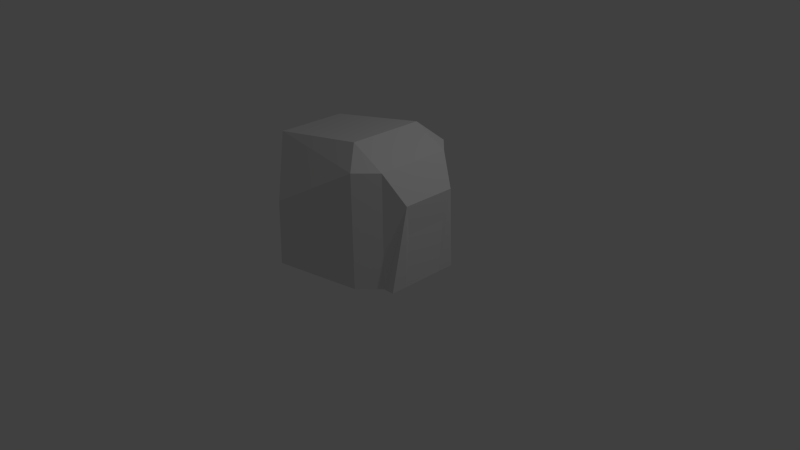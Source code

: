 # Source: StoreHouse.blend  (saved by Blender 2.74.0; exported with 4.5.12 LTS)
import bpy
from mathutils import Matrix  # noqa: F401  (used for matrix-valued properties, if any)

bpy.ops.wm.read_factory_settings(use_empty=True)
scene = bpy.context.scene
scene.name = 'Scene'

# ---- collections
col_collection_1 = bpy.data.collections.new('Collection 1'); scene.collection.children.link(col_collection_1)

# ---- materials (node trees are filled in below, after node groups)
mat_beton = bpy.data.materials.new('Beton')
mat_beton.alpha_threshold = 0.0
mat_beton.use_transparent_shadow = False
mat_beton.roughness = 0.5
mat_dach = bpy.data.materials.new('Dach')
mat_dach.alpha_threshold = 0.0
mat_dach.use_transparent_shadow = False
mat_dach.roughness = 0.5
mat_rolltor = bpy.data.materials.new('Rolltor')
mat_rolltor.alpha_threshold = 0.0
mat_rolltor.use_transparent_shadow = False
mat_rolltor.roughness = 0.5

# ---- material node trees

# ---- world
world_world = bpy.data.worlds.new('World'); scene.world = world_world
world_world.color = (0.05088, 0.05088, 0.05088)
world_world.use_sun_shadow = False
world_world.sun_shadow_jitter_overblur = 0.0
world_world.cycles.sampling_method = 'MANUAL'
world_world.cycles.sample_map_resolution = 256

# ---- cameras
cam_camera = bpy.data.cameras.new('Camera')
cam_camera.clip_end = 100.0
cam_camera.lens = 35.0
cam_camera.sensor_width = 32.0
cam_camera.sensor_height = 18.0
cam_camera.ortho_scale = 7.314
cam_camera.dof.focus_distance = 0.0
cam_camera.dof.aperture_fstop = 128.0

# ---- lights
light_lamp = bpy.data.lights.new('Lamp', 'POINT')
light_lamp.transmission_factor = 0.0
light_lamp.cutoff_distance = 30.0
light_lamp.energy = 100.0
light_lamp.shadow_buffer_clip_start = 1.001
light_lamp.shadow_soft_size = 0.1
light_lamp.shadow_maximum_resolution = 0.006
light_lamp.use_absolute_resolution = True
light_lamp.cycles.use_multiple_importance_sampling = False

# ---- meshes
me_plane = bpy.data.meshes.new('Plane')
me_plane.from_pydata([(0.2843, 0.5, 1.746), (0.2843, -0.5, 1.746), (-0.6368, 0.9865, 0.0), (-0.6368, -0.9865, 0.0), (0.8984, -0.5, 0.0), (0.8984, 0.5, 0.0), (-1.0, 0.4675, 0.0), (-1.0, -0.4675, 0.0), (0.5, -0.75, 0.0), (0.5, 0.75, 0.0), (0.75, 0.5, 0.0), (0.75, -0.5, 0.0), (-0.6368, 0.9865, 0.8779), (-0.5904, -0.9865, 0.8779), (1.002, 0.357, 1.126), (1.002, -0.357, 1.126), (-1.148, 0.4675, 1.5), (-1.148, -0.4675, 1.5), (0.5, -0.75, 1.5), (0.5, 0.75, 1.5), (0.75, 0.5, 1.5), (0.75, -0.5, 1.5), (0.8984, -0.2797, 0.0), (0.8984, 0.2797, 0.0), (0.9517, -0.2797, 0.7239), (0.9517, 0.2797, 0.7239)], [], [(20, 0, 1, 21), (8, 11, 21, 18), (6, 7, 17, 16), (19, 9, 2, 12), (9, 19, 20, 10), (21, 15, 14, 20), (19, 0, 20), (21, 1, 18), (12, 2, 6, 16), (17, 13, 18, 1), (7, 3, 13, 17), (13, 3, 8, 18), (20, 14, 5, 10), (11, 4, 15, 21), (1, 0, 16, 17), (12, 16, 0, 19), (22, 23, 25, 24), (14, 15, 4, 22, 24, 25, 23, 5)])
me_plane.polygons.foreach_set('material_index', [1, 0, 0, 0, 0, 1, 1, 1, 0, 1, 0, 0, 0, 0, 1, 1, 2, 0])
_uv = me_plane.uv_layers.new(name='UVMap')
_uv.uv.foreach_set('vector', [0.7534, 0.08995, 0.7534, 0.293, 0.2466, 0.293, 0.2466, 0.08995, 0.64, 0.04116, 0.8241, 0.04254, 0.8218, 0.981, 0.6376, 0.9796, 0.2674, 0.1034, 0.7343, 0.1034, 0.7343, 0.9588, 0.2674, 0.9588, 0.372, 0.9877, 0.3717, 0.02084, 0.9845, 0.02566, 0.9847, 0.5915, 0.3717, 0.02084, 0.372, 0.9877, 0.1756, 0.9886, 0.1753, 0.02178, 0.2407, 0.265, 0.3132, 0.1163, 0.675, 0.1163, 0.7475, 0.265, 0.8801, 0.2098, 0.7534, 0.293, 0.7534, 0.08995, 0.2466, 0.08995, 0.2466, 0.293, 0.1199, 0.2098, 0.008238, 0.5789, 0.008238, 0.08312, 0.2674, 0.1034, 0.2674, 0.9588, 0.263, 1.0, 0.0, 0.7838, 0.1199, 0.2098, 0.2466, 0.293, 0.7343, 0.1034, 0.9934, 0.08312, 0.9934, 0.5763, 0.7343, 0.9588, 0.04231, 0.5903, 0.0207, 0.04116, 0.64, 0.04116, 0.6376, 0.9796, 0.1756, 0.9886, 0.01164, 0.7473, 0.1049, 0.02084, 0.1753, 0.02178, 0.8241, 0.04254, 0.8975, 0.04232, 0.9815, 0.7476, 0.8218, 0.981, 0.2466, 0.293, 0.7534, 0.293, 0.737, 1.0, 0.263, 1.0, 1.0, 0.8061, 0.737, 1.0, 0.7534, 0.293, 0.8801, 0.2098, 0.0001005, 9.975e-05, 0.9954, 0.0001006, 0.9954, 0.9999, 9.975e-05, 0.9999, 0.6782, 0.8679, 0.2137, 0.8679, 0.1176, 0.1327, 0.2609, 0.1321, 0.264, 0.6043, 0.6279, 0.6043, 0.6291, 0.1321, 0.7724, 0.1325])
me_plane.materials.append(mat_beton)
me_plane.materials.append(mat_dach)
me_plane.materials.append(mat_rolltor)
me_plane.use_remesh_preserve_volume = False
me_plane.use_remesh_preserve_attributes = False
me_plane.use_mirror_vertex_groups = False
me_plane.update()

# ---- objects
ob_plane = bpy.data.objects.new('Plane', me_plane)
ob_lamp = bpy.data.objects.new('Lamp', light_lamp)
ob_camera = bpy.data.objects.new('Camera', cam_camera)

# ---- transforms, parenting, visibility, modifiers, constraints
ob_plane.location = (0.0, 0.0, 0.0)
ob_plane.lineart.crease_threshold = 0.0
ob_lamp.location = (4.076, 1.005, 5.904)
ob_lamp.rotation_euler = (0.6503, 0.05522, 1.866)
ob_lamp.lock_rotations_4d = False
ob_lamp.empty_display_type = 'ARROWS'
ob_lamp.color = (0.0, 0.0, 0.0, 0.0)
ob_lamp.lineart.crease_threshold = 0.0
ob_camera.location = (7.481, -6.508, 5.344)
ob_camera.rotation_euler = (1.109, 0.01082, 0.8149)
ob_camera.lock_rotations_4d = False
ob_camera.empty_display_type = 'ARROWS'
ob_camera.color = (0.0, 0.0, 0.0, 0.0)
ob_camera.display_type = 'WIRE'
ob_camera.lineart.crease_threshold = 0.0

# ---- collection membership
col_collection_1.objects.link(ob_plane)
col_collection_1.objects.link(ob_lamp)
col_collection_1.objects.link(ob_camera)

# ---- scene / render settings (as saved in the file)
scene.camera = ob_camera
scene.frame_start = 1; scene.frame_end = 250; scene.frame_set(1)
scene.render.engine = 'BLENDER_EEVEE_NEXT'
scene.render.resolution_percentage = 50
scene.render.dither_intensity = 0.0
scene.cycles.use_denoising = False
scene.cycles.samples = 10
scene.cycles.sampling_pattern = 'TABULATED_SOBOL'
scene.cycles.light_sampling_threshold = 0.0
scene.cycles.use_adaptive_sampling = False
scene.cycles.use_light_tree = False
scene.cycles.blur_glossy = 0.0
scene.cycles.pixel_filter_type = 'GAUSSIAN'
scene.cycles.sample_clamp_indirect = 0.0
scene.view_settings.view_transform = 'Standard'
bpy.context.view_layer.update()

